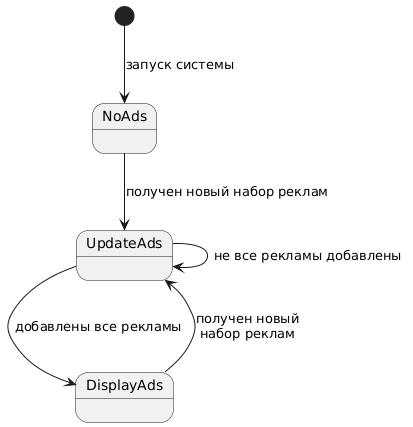

The diagram above was rendered by PlantUML. Its source (embedded in the PNG):
@startuml
[*] --> NoAds : запуск системы
NoAds --> UpdateAds: получен новый набор реклам
DisplayAds --> UpdateAds : получен новый\nнабор реклам
UpdateAds --> UpdateAds : не все рекламы добавлены
UpdateAds --> DisplayAds : добавлены все рекламы
@enduml